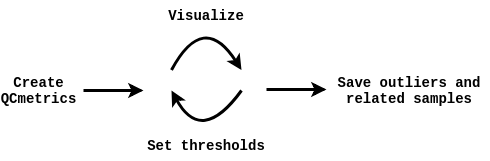

The diagram above was exported from draw.io. Its source (the exported page's mxGraphModel, read from the mxfile embedded in the PNG):
<mxGraphModel dx="1102" dy="585" grid="1" gridSize="10" guides="1" tooltips="1" connect="1" arrows="1" fold="1" page="1" pageScale="1" pageWidth="827" pageHeight="1169" math="0" shadow="0">
  <root>
    <mxCell id="0" />
    <mxCell id="1" parent="0" />
    <mxCell id="kRfs7B9A9j1GgEge9dZW-7" value="" style="group" vertex="1" connectable="0" parent="1">
      <mxGeometry x="80" y="200" width="486" height="160" as="geometry" />
    </mxCell>
    <mxCell id="vqkPf7uR8j0N2YUWU5LO-1" value="&lt;font face=&quot;Courier New&quot; style=&quot;font-size: 14px&quot;&gt;&lt;b&gt;Save outliers and related samples&lt;/b&gt;&lt;/font&gt;" style="rounded=1;whiteSpace=wrap;html=1;strokeColor=none;" parent="kRfs7B9A9j1GgEge9dZW-7" vertex="1">
      <mxGeometry x="326" y="50" width="160" height="80" as="geometry" />
    </mxCell>
    <mxCell id="vqkPf7uR8j0N2YUWU5LO-2" value="" style="endArrow=classic;html=1;strokeWidth=3;" parent="kRfs7B9A9j1GgEge9dZW-7" edge="1">
      <mxGeometry width="50" height="50" relative="1" as="geometry">
        <mxPoint x="80" y="90" as="sourcePoint" />
        <mxPoint x="140" y="90" as="targetPoint" />
        <Array as="points">
          <mxPoint x="140" y="90" />
        </Array>
      </mxGeometry>
    </mxCell>
    <mxCell id="vqkPf7uR8j0N2YUWU5LO-5" value="" style="endArrow=classic;html=1;strokeWidth=3;curved=1;" parent="kRfs7B9A9j1GgEge9dZW-7" edge="1">
      <mxGeometry width="50" height="50" relative="1" as="geometry">
        <mxPoint x="168" y="69.5" as="sourcePoint" />
        <mxPoint x="238" y="69.5" as="targetPoint" />
        <Array as="points">
          <mxPoint x="200" y="10" />
        </Array>
      </mxGeometry>
    </mxCell>
    <mxCell id="vqkPf7uR8j0N2YUWU5LO-6" value="" style="endArrow=classic;html=1;strokeWidth=3;curved=1;" parent="kRfs7B9A9j1GgEge9dZW-7" edge="1">
      <mxGeometry width="50" height="50" relative="1" as="geometry">
        <mxPoint x="238" y="90" as="sourcePoint" />
        <mxPoint x="168" y="90" as="targetPoint" />
        <Array as="points">
          <mxPoint x="198" y="145" />
        </Array>
      </mxGeometry>
    </mxCell>
    <mxCell id="vqkPf7uR8j0N2YUWU5LO-8" value="&lt;font face=&quot;Courier New&quot; style=&quot;font-size: 14px&quot;&gt;&lt;b&gt;Visualize&lt;/b&gt;&lt;/font&gt;" style="rounded=1;whiteSpace=wrap;html=1;strokeColor=none;" parent="kRfs7B9A9j1GgEge9dZW-7" vertex="1">
      <mxGeometry x="143" width="120" height="30" as="geometry" />
    </mxCell>
    <mxCell id="vqkPf7uR8j0N2YUWU5LO-9" value="&lt;font face=&quot;Courier New&quot; style=&quot;font-size: 14px&quot;&gt;&lt;b&gt;Set thresholds&lt;/b&gt;&lt;/font&gt;" style="rounded=1;whiteSpace=wrap;html=1;strokeColor=none;" parent="kRfs7B9A9j1GgEge9dZW-7" vertex="1">
      <mxGeometry x="143" y="130" width="120" height="30" as="geometry" />
    </mxCell>
    <mxCell id="vqkPf7uR8j0N2YUWU5LO-11" value="" style="endArrow=classic;html=1;strokeWidth=3;" parent="kRfs7B9A9j1GgEge9dZW-7" edge="1">
      <mxGeometry width="50" height="50" relative="1" as="geometry">
        <mxPoint x="263" y="89" as="sourcePoint" />
        <mxPoint x="323" y="89" as="targetPoint" />
        <Array as="points">
          <mxPoint x="323" y="89" />
        </Array>
      </mxGeometry>
    </mxCell>
    <mxCell id="vqkPf7uR8j0N2YUWU5LO-12" value="&lt;font face=&quot;Courier New&quot; style=&quot;font-size: 14px&quot;&gt;&lt;b&gt;Create QCmetrics&lt;/b&gt;&lt;/font&gt;" style="rounded=1;whiteSpace=wrap;html=1;strokeColor=none;" parent="kRfs7B9A9j1GgEge9dZW-7" vertex="1">
      <mxGeometry y="50" width="70" height="80" as="geometry" />
    </mxCell>
  </root>
</mxGraphModel>